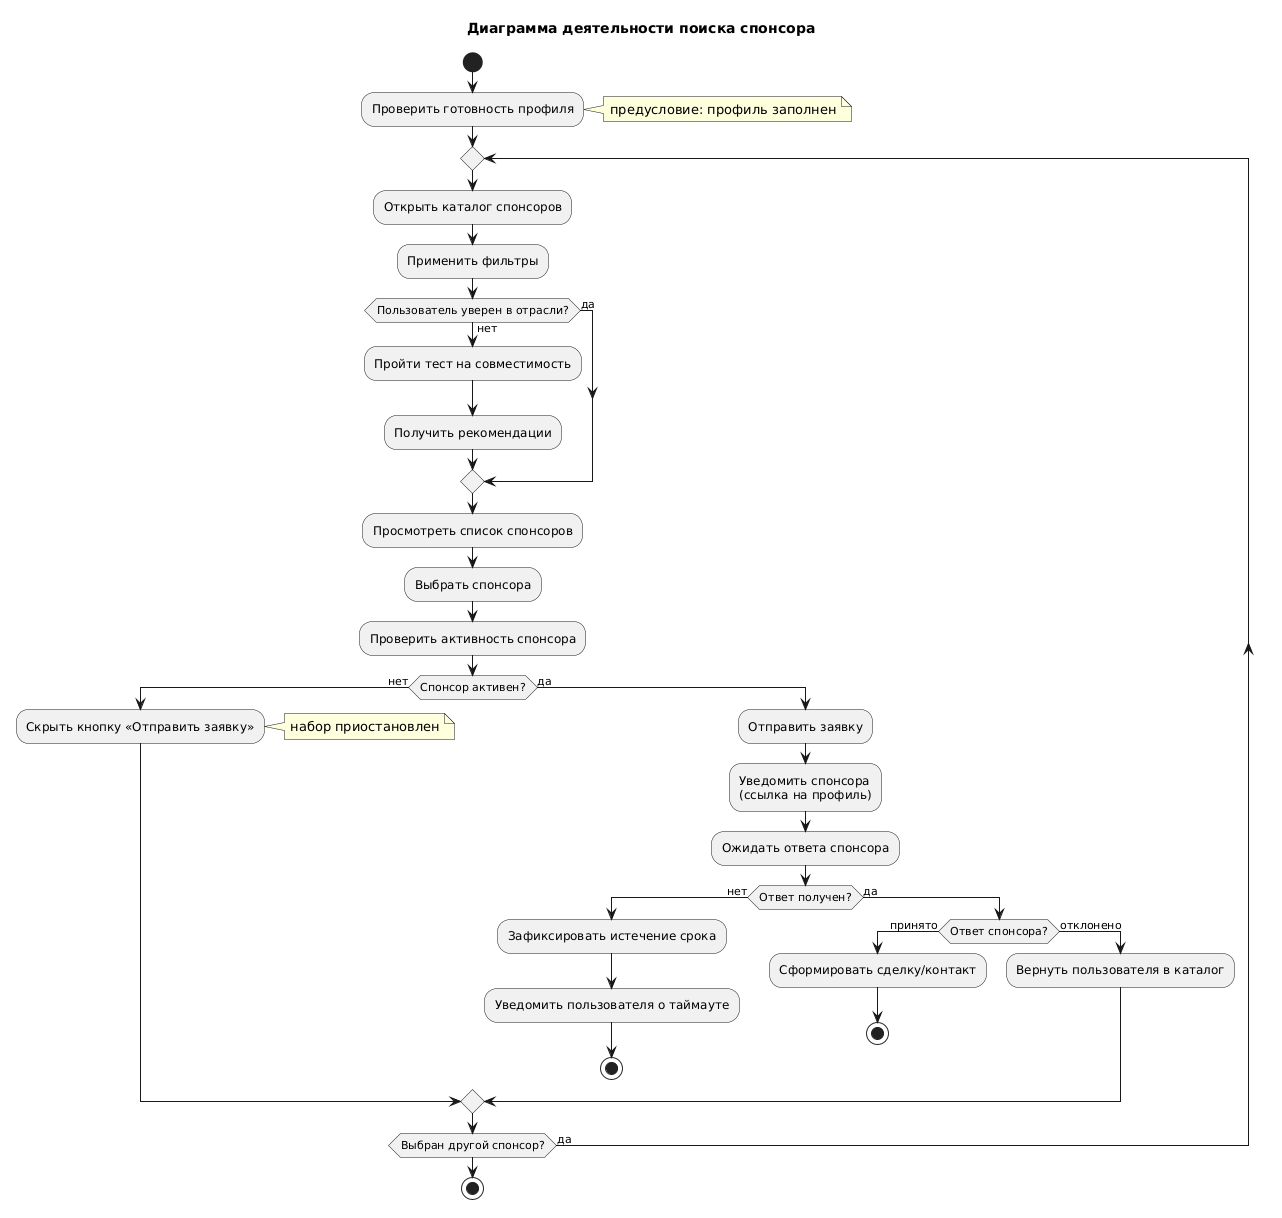

The diagram above was rendered by PlantUML. Its source (embedded in the PNG):
@startuml
title Диаграмма деятельности поиска спонсора

start

:Проверить готовность профиля;
note right: предусловие: профиль заполнен

repeat
  :Открыть каталог спонсоров;
  :Применить фильтры;
  
  if (Пользователь уверен в отрасли?) then (нет)
    :Пройти тест на совместимость;
    :Получить рекомендации;
  else (да)
  endif
  
  :Просмотреть список спонсоров;
  :Выбрать спонсора;
  
  :Проверить активность спонсора;
  
  if (Спонсор активен?) then (нет)
    :Скрыть кнопку «Отправить заявку»;
    note right: набор приостановлен
    ' возврат к выбору другого спонсора
  else (да)
    :Отправить заявку;
    :Уведомить спонсора\n(ссылка на профиль);
    :Ожидать ответа спонсора;
    
    if (Ответ получен?) then (нет)
      :Зафиксировать истечение срока;
      :Уведомить пользователя о таймауте;
      stop
    else (да)
      if (Ответ спонсора?) then (принято)
        :Сформировать сделку/контакт;
        stop
      else (отклонено)
        :Вернуть пользователя в каталог;
        ' возврат к началу цикла
      endif
    endif
  endif
repeat while (Выбран другой спонсор?) is (да)

stop
@enduml